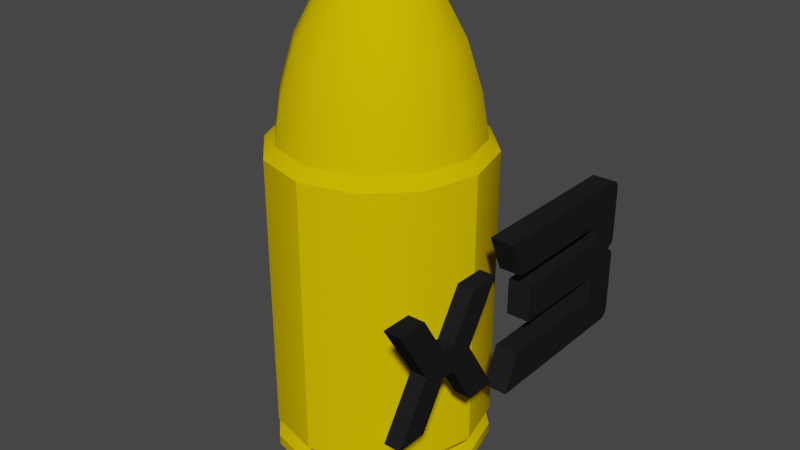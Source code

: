 # Source: tripleBullets.blend  (saved by Blender 3.5.10; exported with 4.5.12 LTS)
import bpy
from mathutils import Matrix  # noqa: F401  (used for matrix-valued properties, if any)

bpy.ops.wm.read_factory_settings(use_empty=True)
scene = bpy.context.scene
scene.name = 'Scene'

# ---- collections
col_collection = bpy.data.collections.new('Collection'); scene.collection.children.link(col_collection)

# ---- materials (node trees are filled in below, after node groups)
mat_bullet = bpy.data.materials.new('bullet')
mat_bullet.alpha_threshold = 0.0
mat_bullet.use_transparent_shadow = False
mat_bullet.diffuse_color = (0.8, 0.5505, 0.0008385, 1.0)
mat_bullet.line_color = (0.0, 0.0, 0.0, 1.0)
mat_black = bpy.data.materials.new('black')
mat_black.use_transparent_shadow = False
mat_black.diffuse_color = (0.01397, 0.01397, 0.01397, 1.0)

# ---- node groups
ng_auto_smooth = bpy.data.node_groups.new('Auto Smooth', 'GeometryNodeTree')
_s = ng_auto_smooth.interface.new_socket(name='Geometry', in_out='OUTPUT', socket_type='NodeSocketGeometry')
_s = ng_auto_smooth.interface.new_socket(name='Geometry', in_out='INPUT', socket_type='NodeSocketGeometry')
_s = ng_auto_smooth.interface.new_socket(name='Angle', in_out='INPUT', socket_type='NodeSocketFloat')
_s.subtype = 'ANGLE'
_s.min_value = 0.0
_s.max_value = 3.142
ng_auto_smooth.is_modifier = True
_N = ng_auto_smooth.nodes; _L = ng_auto_smooth.links
n0 = _N.new('NodeGroupOutput'); n0.name = 'Group Output'; n0.location = (480, -100)
n1 = _N.new('NodeGroupInput'); n1.name = 'Group Input'; n1.location = (-420, -300)
n2 = _N.new('NodeGroupInput'); n2.name = 'Group Input.001'; n2.location = (-60, -100)
n3 = _N.new('GeometryNodeSetShadeSmooth'); n3.name = 'Set Shade Smooth'; n3.location = (120, -100)
n3.domain = 'EDGE'
n4 = _N.new('GeometryNodeSetShadeSmooth'); n4.name = 'Set Shade Smooth.001'; n4.location = (300, -100)
n5 = _N.new('GeometryNodeInputMeshEdgeAngle'); n5.name = 'Edge Angle'; n5.location = (-420, -220)
n6 = _N.new('GeometryNodeInputEdgeSmooth'); n6.name = 'Is Edge Smooth'; n6.location = (-60, -160)
n7 = _N.new('GeometryNodeInputShadeSmooth'); n7.name = 'Is Face Smooth'; n7.location = (-240, -340)
n8 = _N.new('FunctionNodeBooleanMath'); n8.name = 'Boolean Math'; n8.location = (-60, -220)
n9 = _N.new('FunctionNodeCompare'); n9.name = 'Compare'; n9.location = (-240, -180)
n9.operation = 'LESS_EQUAL'
_L.new(n5.outputs[0], n9.inputs[0])
_L.new(n4.outputs[0], n0.inputs[0])
_L.new(n1.outputs[1], n9.inputs[1])
_L.new(n9.outputs[0], n8.inputs[0])
_L.new(n7.outputs[0], n8.inputs[1])
_L.new(n2.outputs[0], n3.inputs[0])
_L.new(n6.outputs[0], n3.inputs[1])
_L.new(n3.outputs[0], n4.inputs[0])
_L.new(n8.outputs[0], n3.inputs[2])
n0.is_active_output = True

# ---- material node trees

# ---- world
world_world = bpy.data.worlds.new('World'); scene.world = world_world
world_world.use_nodes = True; world_world.node_tree.nodes.clear()
_N = world_world.node_tree.nodes; _L = world_world.node_tree.links
n0 = _N.new('ShaderNodeOutputWorld'); n0.name = 'World Output'; n0.location = (300, 300)
n1 = _N.new('ShaderNodeBackground'); n1.name = 'Background'; n1.location = (10, 300)
n1.inputs[0].default_value = (0.05088, 0.05088, 0.05088, 1.0)
_L.new(n1.outputs[0], n0.inputs[0])
n0.is_active_output = True
world_world.color = (0.05088, 0.05088, 0.05088)
world_world.use_sun_shadow = False
world_world.sun_shadow_jitter_overblur = 0.0

# ---- meshes
me_cylinder = bpy.data.meshes.new('Cylinder')
me_cylinder.from_pydata([(0.0, 0.15, -0.15), (0.0, 0.15, 0.2768), (0.075, 0.1299, -0.15), (0.075, 0.1299, 0.2768), (0.1299, 0.075, -0.15), (0.1299, 0.075, 0.2768), (0.15, -1.738e-09, -0.15), (0.15, -1.738e-09, 0.2768), (0.1299, -0.075, -0.15), (0.1299, -0.075, 0.2768), (0.075, -0.1299, -0.15), (0.075, -0.1299, 0.2768), (0.0, -0.15, -0.15), (0.0, -0.15, 0.2768), (-0.075, -0.1299, -0.15), (-0.075, -0.1299, 0.2768), (-0.1299, -0.075, -0.15), (-0.1299, -0.075, 0.2768), (-0.15, -1.738e-09, -0.15), (-0.15, -1.738e-09, 0.2768), (-0.1299, 0.075, -0.15), (-0.1299, 0.075, 0.2768), (-0.075, 0.1299, -0.15), (-0.075, 0.1299, 0.2768), (1.243e-10, 0.135, 0.2921), (0.06749, 0.1169, 0.2921), (0.1169, 0.06749, 0.2921), (0.135, -1.564e-09, 0.2921), (0.1169, -0.06749, 0.2921), (0.06749, -0.1169, 0.2921), (1.243e-10, -0.135, 0.2921), (-0.06749, -0.1169, 0.2921), (-0.1169, -0.06749, 0.2921), (-0.135, -1.564e-09, 0.2921), (-0.1169, 0.06749, 0.2921), (-0.06749, 0.1169, 0.2921), (-1.627e-11, 0.1254, 0.3507), (-3.521e-09, 0.07383, 0.475), (-1.106e-09, 0.1057, 0.4152), (0.03692, 0.06394, 0.475), (0.06272, 0.1086, 0.3507), (0.05287, 0.09157, 0.4152), (0.06394, 0.03692, 0.475), (0.1086, 0.06272, 0.3507), (0.09157, 0.05287, 0.4152), (0.07383, -4.767e-10, 0.475), (0.1254, -1.498e-09, 0.3507), (0.1057, -1.164e-09, 0.4152), (0.06394, -0.03692, 0.475), (0.1086, -0.06272, 0.3507), (0.09157, -0.05287, 0.4152), (0.03692, -0.06394, 0.475), (0.06272, -0.1086, 0.3507), (0.05287, -0.09157, 0.4152), (-3.521e-09, -0.07383, 0.475), (-1.627e-11, -0.1254, 0.3507), (-1.106e-09, -0.1057, 0.4152), (-0.03692, -0.06394, 0.475), (-0.06272, -0.1086, 0.3507), (-0.05287, -0.09157, 0.4152), (-0.06394, -0.03692, 0.475), (-0.1086, -0.06272, 0.3507), (-0.09157, -0.05287, 0.4152), (-0.07383, -4.767e-10, 0.475), (-0.1254, -1.498e-09, 0.3507), (-0.1057, -1.164e-09, 0.4152), (-0.06394, 0.03692, 0.475), (-0.1086, 0.06272, 0.3507), (-0.09157, 0.05287, 0.4152), (-0.03692, 0.06394, 0.475), (-0.06272, 0.1086, 0.3507), (-0.05287, 0.09157, 0.4152), (-4.274e-09, 0.06469, 0.4877), (-5.588e-09, 0.03766, 0.5014), (-5.006e-09, 0.05271, 0.4974), (0.01883, 0.03261, 0.5014), (0.03235, 0.05603, 0.4877), (0.02636, 0.04565, 0.4974), (0.03261, 0.01883, 0.5014), (0.05603, 0.03235, 0.4877), (0.04565, 0.02636, 0.4974), (0.03766, 9.313e-10, 0.5014), (0.06469, -2.64e-10, 0.4877), (0.05271, 1.746e-10, 0.4974), (0.03261, -0.01883, 0.5014), (0.05603, -0.03235, 0.4877), (0.04565, -0.02636, 0.4974), (0.01883, -0.03261, 0.5014), (0.03235, -0.05603, 0.4877), (0.02636, -0.04565, 0.4974), (-4.657e-09, -0.03766, 0.5014), (-4.274e-09, -0.06469, 0.4877), (-4.729e-09, -0.05271, 0.4974), (-0.01883, -0.03261, 0.5014), (-0.03235, -0.05603, 0.4877), (-0.02636, -0.04565, 0.4974), (-0.03261, -0.01883, 0.5014), (-0.05603, -0.03235, 0.4877), (-0.04565, -0.02636, 0.4974), (-0.03766, 4.657e-10, 0.5014), (-0.06469, -2.64e-10, 0.4877), (-0.05271, 5.821e-11, 0.4974), (-0.03261, 0.01883, 0.5014), (-0.05603, 0.03235, 0.4877), (-0.04565, 0.02636, 0.4974), (-0.01883, 0.03261, 0.5014), (-0.03235, 0.05603, 0.4877), (-0.02636, 0.04565, 0.4974), (0.0, 0.15, -0.1069), (0.075, 0.1299, -0.1069), (0.1299, 0.075, -0.1069), (0.15, -1.738e-09, -0.1069), (0.1299, -0.075, -0.1069), (0.075, -0.1299, -0.1069), (0.0, -0.15, -0.1069), (-0.075, -0.1299, -0.1069), (-0.1299, -0.075, -0.1069), (-0.15, -1.738e-09, -0.1069), (-0.1299, 0.075, -0.1069), (-0.075, 0.1299, -0.1069), (0.06921, 0.1199, -0.1213), (0.075, 0.1299, -0.1356), (0.1199, 0.06921, -0.1213), (0.1299, 0.075, -0.1356), (0.1384, -1.604e-09, -0.1213), (0.15, -1.738e-09, -0.1356), (0.1199, -0.06921, -0.1213), (0.1299, -0.075, -0.1356), (0.06921, -0.1199, -0.1213), (0.075, -0.1299, -0.1356), (9.588e-11, -0.1384, -0.1213), (0.0, -0.15, -0.1356), (-0.06921, -0.1199, -0.1213), (-0.075, -0.1299, -0.1356), (-0.1199, -0.06921, -0.1213), (-0.1299, -0.075, -0.1356), (-0.1384, -1.604e-09, -0.1213), (-0.15, -1.738e-09, -0.1356), (-0.1199, 0.06921, -0.1213), (-0.1299, 0.075, -0.1356), (-0.06921, 0.1199, -0.1213), (-0.075, 0.1299, -0.1356), (0.0, 0.15, -0.1356), (9.588e-11, 0.1384, -0.1213), (0.1894, -0.02584, 0.2181), (0.1894, -0.004817, 0.1689), (0.1894, 0.1634, 0.1689), (0.1894, 0.1634, 0.1447), (0.1894, 0.01621, 0.1447), (0.1894, 0.01621, 0.09549), (0.1894, 0.1634, 0.09549), (0.1894, 0.1634, 0.06056), (0.1894, -0.004817, 0.06056), (0.1894, -0.02584, 0.01139), (0.1894, 0.1986, 0.01139), (0.1894, 0.2005, 0.01152), (0.1894, 0.2024, 0.01189), (0.1894, 0.2041, 0.01248), (0.1894, 0.2057, 0.01327), (0.1894, 0.2072, 0.01427), (0.1894, 0.2085, 0.01544), (0.1894, 0.2097, 0.01677), (0.1894, 0.2107, 0.01825), (0.1894, 0.2115, 0.01985), (0.1894, 0.2121, 0.02158), (0.1894, 0.2124, 0.0234), (0.1894, 0.2125, 0.0253), (0.1894, 0.2125, 0.1055), (0.1894, 0.2124, 0.1074), (0.1894, 0.2121, 0.1091), (0.1894, 0.2115, 0.1108), (0.1894, 0.2107, 0.1124), (0.1894, 0.2097, 0.1139), (0.1894, 0.2085, 0.1153), (0.1894, 0.2072, 0.1165), (0.1894, 0.2057, 0.1175), (0.1894, 0.2041, 0.1183), (0.1894, 0.2024, 0.1189), (0.1894, 0.2005, 0.1193), (0.1894, 0.1986, 0.1194), (0.1894, 0.1986, 0.1207), (0.1894, 0.2005, 0.1209), (0.1894, 0.2024, 0.1212), (0.1894, 0.2041, 0.1219), (0.1894, 0.2057, 0.1227), (0.1894, 0.2072, 0.1237), (0.1894, 0.2085, 0.1249), (0.1894, 0.2097, 0.1263), (0.1894, 0.2107, 0.1278), (0.1894, 0.2115, 0.1295), (0.1894, 0.2121, 0.1312), (0.1894, 0.2124, 0.133), (0.1894, 0.2125, 0.135), (0.1894, 0.2125, 0.2042), (0.1894, 0.2124, 0.2061), (0.1894, 0.2121, 0.2079), (0.1894, 0.2115, 0.2096), (0.1894, 0.2107, 0.2112), (0.1894, 0.2097, 0.2127), (0.1894, 0.2085, 0.214), (0.1894, 0.2072, 0.2152), (0.1894, 0.2057, 0.2162), (0.1894, 0.2041, 0.217), (0.1894, 0.2024, 0.2176), (0.1894, 0.2005, 0.218), (0.1894, 0.1986, 0.2181), (0.1938, -0.09353, 0.1887), (0.1938, -0.1285, 0.1325), (0.1938, -0.1463, 0.1325), (0.1938, -0.1812, 0.1887), (0.1938, -0.2226, 0.1887), (0.1938, -0.1766, 0.1149), (0.1938, -0.2226, 0.04085), (0.1938, -0.1812, 0.04085), (0.1938, -0.1463, 0.09729), (0.1938, -0.1285, 0.09729), (0.1938, -0.09353, 0.04085), (0.1938, -0.05212, 0.04085), (0.1938, -0.09816, 0.1149), (0.1938, -0.05212, 0.1887), (0.2208, -0.02584, 0.2181), (0.2208, -0.004817, 0.1689), (0.2208, 0.1986, 0.2181), (0.2208, 0.2005, 0.218), (0.2208, 0.2024, 0.2176), (0.2208, 0.2041, 0.217), (0.2208, 0.2057, 0.2162), (0.2208, 0.2072, 0.2152), (0.2208, 0.2085, 0.214), (0.2208, 0.2097, 0.2127), (0.2208, 0.2107, 0.2112), (0.2208, 0.2115, 0.2096), (0.2208, 0.2121, 0.2079), (0.2208, 0.2124, 0.2061), (0.2208, 0.2125, 0.2042), (0.2208, 0.1634, 0.1689), (0.2208, 0.2125, 0.135), (0.2208, 0.1634, 0.1447), (0.2208, 0.01621, 0.1447), (0.2208, 0.01621, 0.09549), (0.2208, 0.2124, 0.133), (0.2208, 0.2121, 0.1312), (0.2208, 0.2115, 0.1295), (0.2208, 0.2107, 0.1278), (0.2208, 0.2097, 0.1263), (0.2208, 0.2085, 0.1249), (0.2208, 0.2072, 0.1237), (0.2208, 0.2057, 0.1227), (0.2208, 0.2041, 0.1219), (0.2208, 0.1986, 0.1207), (0.2208, 0.2024, 0.1212), (0.2208, 0.2005, 0.1209), (0.2208, 0.1986, 0.1194), (0.2208, 0.2005, 0.1193), (0.2208, 0.2024, 0.1189), (0.2208, 0.2041, 0.1183), (0.2208, 0.2057, 0.1175), (0.2208, 0.2072, 0.1165), (0.2208, 0.2085, 0.1153), (0.2208, 0.2097, 0.1139), (0.2208, 0.2107, 0.1124), (0.2208, 0.2115, 0.1108), (0.2208, 0.2121, 0.1091), (0.2208, 0.2124, 0.1074), (0.2208, 0.2125, 0.1055), (0.2208, 0.1634, 0.09549), (0.2208, 0.2125, 0.0253), (0.2208, 0.1634, 0.06056), (0.2208, -0.004817, 0.06056), (0.2208, -0.02584, 0.01139), (0.2208, 0.2124, 0.0234), (0.2208, 0.2121, 0.02158), (0.2208, 0.2115, 0.01985), (0.2208, 0.2107, 0.01825), (0.2208, 0.2097, 0.01677), (0.2208, 0.2085, 0.01544), (0.2208, 0.2072, 0.01427), (0.2208, 0.2057, 0.01327), (0.2208, 0.2041, 0.01248), (0.2208, 0.2024, 0.01189), (0.2208, 0.2005, 0.01152), (0.2208, 0.1986, 0.01139), (0.2163, -0.2226, 0.1887), (0.2163, -0.1766, 0.1149), (0.2163, -0.1812, 0.1887), (0.2163, -0.1463, 0.1325), (0.2163, -0.09353, 0.1887), (0.2163, -0.1285, 0.1325), (0.2163, -0.05212, 0.1887), (0.2163, -0.09816, 0.1149), (0.2163, -0.2226, 0.04085), (0.2163, -0.1463, 0.09729), (0.2163, -0.1285, 0.09729), (0.2163, -0.05212, 0.04085), (0.2163, -0.1812, 0.04085), (0.2163, -0.09353, 0.04085)], [], [(108, 1, 3, 109), (109, 3, 5, 110), (110, 5, 7, 111), (111, 7, 9, 112), (112, 9, 11, 113), (113, 11, 13, 114), (114, 13, 15, 115), (115, 15, 17, 116), (116, 17, 19, 117), (117, 19, 21, 118), (11, 9, 28, 29), (118, 21, 23, 119), (119, 23, 1, 108), (0, 2, 4, 6, 8, 10, 12, 14, 16, 18, 20, 22), (51, 48, 85, 88), (9, 7, 27, 28), (1, 23, 35, 24), (3, 1, 24, 25), (7, 5, 26, 27), (23, 21, 34, 35), (5, 3, 25, 26), (21, 19, 33, 34), (19, 17, 32, 33), (17, 15, 31, 32), (15, 13, 30, 31), (13, 11, 29, 30), (60, 57, 94, 97), (63, 60, 97, 100), (54, 51, 88, 91), (42, 39, 76, 79), (66, 63, 100, 103), (30, 29, 52, 55), (45, 42, 79, 82), (48, 45, 82, 85), (69, 66, 103, 106), (57, 54, 91, 94), (37, 69, 106, 72), (27, 26, 43, 46), (34, 33, 64, 67), (31, 30, 55, 58), (28, 27, 46, 49), (35, 34, 67, 70), (25, 24, 36, 40), (32, 31, 58, 61), (29, 28, 49, 52), (24, 35, 70, 36), (26, 25, 40, 43), (33, 32, 61, 64), (40, 36, 38, 41), (41, 38, 37, 39), (43, 40, 41, 44), (44, 41, 39, 42), (46, 43, 44, 47), (47, 44, 42, 45), (49, 46, 47, 50), (50, 47, 45, 48), (52, 49, 50, 53), (53, 50, 48, 51), (55, 52, 53, 56), (56, 53, 51, 54), (58, 55, 56, 59), (59, 56, 54, 57), (61, 58, 59, 62), (62, 59, 57, 60), (64, 61, 62, 65), (65, 62, 60, 63), (67, 64, 65, 68), (68, 65, 63, 66), (70, 67, 68, 71), (71, 68, 66, 69), (36, 70, 71, 38), (38, 71, 69, 37), (75, 73, 105, 102, 99, 96, 93, 90, 87, 84, 81, 78), (76, 72, 74, 77), (77, 74, 73, 75), (79, 76, 77, 80), (80, 77, 75, 78), (82, 79, 80, 83), (83, 80, 78, 81), (85, 82, 83, 86), (86, 83, 81, 84), (88, 85, 86, 89), (89, 86, 84, 87), (91, 88, 89, 92), (92, 89, 87, 90), (94, 91, 92, 95), (95, 92, 90, 93), (97, 94, 95, 98), (98, 95, 93, 96), (100, 97, 98, 101), (101, 98, 96, 99), (103, 100, 101, 104), (104, 101, 99, 102), (106, 103, 104, 107), (107, 104, 102, 105), (72, 106, 107, 74), (74, 107, 105, 73), (39, 37, 72, 76), (140, 119, 108, 143), (138, 118, 119, 140), (136, 117, 118, 138), (134, 116, 117, 136), (132, 115, 116, 134), (130, 114, 115, 132), (128, 113, 114, 130), (126, 112, 113, 128), (124, 111, 112, 126), (122, 110, 111, 124), (120, 109, 110, 122), (143, 108, 109, 120), (0, 142, 121, 2), (142, 143, 120, 121), (2, 121, 123, 4), (121, 120, 122, 123), (4, 123, 125, 6), (123, 122, 124, 125), (6, 125, 127, 8), (125, 124, 126, 127), (8, 127, 129, 10), (127, 126, 128, 129), (10, 129, 131, 12), (129, 128, 130, 131), (12, 131, 133, 14), (131, 130, 132, 133), (14, 133, 135, 16), (133, 132, 134, 135), (16, 135, 137, 18), (135, 134, 136, 137), (18, 137, 139, 20), (137, 136, 138, 139), (20, 139, 141, 22), (139, 138, 140, 141), (22, 141, 142, 0), (141, 140, 143, 142), (145, 144, 205), (145, 205, 204), (145, 204, 203), (145, 203, 202), (145, 202, 201), (145, 201, 200), (145, 200, 199), (145, 199, 198), (145, 198, 197), (145, 197, 196), (145, 196, 195), (145, 195, 194), (145, 194, 193), (145, 193, 146), (146, 193, 192), (147, 146, 192), (149, 148, 147), (149, 147, 192), (149, 192, 191), (149, 191, 190), (149, 190, 189), (149, 189, 188), (149, 188, 187), (149, 187, 186), (149, 186, 185), (149, 185, 184), (149, 184, 183), (149, 183, 180), (180, 183, 182), (180, 182, 181), (149, 180, 179), (149, 179, 178), (149, 178, 177), (149, 177, 176), (149, 176, 175), (149, 175, 174), (149, 174, 173), (149, 173, 172), (149, 172, 171), (149, 171, 170), (149, 170, 169), (149, 169, 168), (149, 168, 167), (149, 167, 150), (150, 167, 166), (151, 150, 166), (153, 152, 151), (153, 151, 166), (153, 166, 165), (153, 165, 164), (153, 164, 163), (153, 163, 162), (153, 162, 161), (153, 161, 160), (153, 160, 159), (153, 159, 158), (153, 158, 157), (153, 157, 156), (153, 156, 155), (153, 155, 154), (211, 210, 209), (211, 209, 208), (207, 206, 219), (207, 219, 218), (211, 208, 207), (211, 207, 218), (212, 211, 214), (214, 211, 218), (214, 218, 215), (215, 218, 217), (212, 214, 213), (216, 215, 217), (221, 222, 220), (221, 223, 222), (221, 224, 223), (221, 225, 224), (221, 226, 225), (221, 227, 226), (221, 228, 227), (221, 229, 228), (221, 230, 229), (221, 231, 230), (221, 232, 231), (221, 233, 232), (221, 234, 233), (221, 235, 234), (235, 236, 234), (237, 236, 235), (239, 237, 238), (239, 236, 237), (239, 240, 236), (239, 241, 240), (239, 242, 241), (239, 243, 242), (239, 244, 243), (239, 245, 244), (239, 246, 245), (239, 247, 246), (239, 248, 247), (239, 249, 248), (249, 250, 248), (249, 251, 250), (239, 252, 249), (239, 253, 252), (239, 254, 253), (239, 255, 254), (239, 256, 255), (239, 257, 256), (239, 258, 257), (239, 259, 258), (239, 260, 259), (239, 261, 260), (239, 262, 261), (239, 263, 262), (239, 264, 263), (239, 265, 264), (265, 266, 264), (267, 266, 265), (269, 267, 268), (269, 266, 267), (269, 270, 266), (269, 271, 270), (269, 272, 271), (269, 273, 272), (269, 274, 273), (269, 275, 274), (269, 276, 275), (269, 277, 276), (269, 278, 277), (269, 279, 278), (269, 280, 279), (269, 281, 280), (283, 284, 282), (283, 285, 284), (287, 288, 286), (287, 289, 288), (283, 287, 285), (283, 289, 287), (290, 291, 283), (291, 289, 283), (291, 292, 289), (292, 293, 289), (290, 294, 291), (295, 293, 292), (172, 173, 258, 259), (185, 186, 245, 246), (194, 195, 232, 233), (218, 219, 288, 289), (162, 163, 272, 273), (171, 172, 259, 260), (184, 185, 246, 247), (193, 194, 233, 234), (144, 145, 221, 220), (145, 146, 235, 221), (207, 208, 285, 287), (161, 162, 273, 274), (170, 171, 260, 261), (183, 184, 247, 248), (205, 144, 220, 222), (211, 212, 290, 283), (160, 161, 274, 275), (169, 170, 261, 262), (192, 193, 234, 236), (204, 205, 222, 223), (146, 147, 237, 235), (159, 160, 275, 276), (168, 169, 262, 263), (182, 183, 248, 250), (203, 204, 223, 224), (180, 181, 251, 249), (148, 149, 239, 238), (214, 215, 292, 291), (158, 159, 276, 277), (167, 168, 263, 264), (181, 182, 250, 251), (202, 203, 224, 225), (149, 150, 265, 239), (147, 148, 238, 237), (157, 158, 277, 278), (179, 180, 249, 252), (217, 218, 289, 293), (201, 202, 225, 226), (212, 213, 294, 290), (156, 157, 278, 279), (166, 167, 264, 266), (178, 179, 252, 253), (191, 192, 236, 240), (213, 214, 291, 294), (200, 201, 226, 227), (150, 151, 267, 265), (215, 216, 295, 292), (155, 156, 279, 280), (177, 178, 253, 254), (190, 191, 240, 241), (216, 217, 293, 295), (199, 200, 227, 228), (153, 154, 281, 269), (152, 153, 269, 268), (154, 155, 280, 281), (176, 177, 254, 255), (189, 190, 241, 242), (198, 199, 228, 229), (210, 211, 283, 282), (151, 152, 268, 267), (175, 176, 255, 256), (188, 189, 242, 243), (197, 198, 229, 230), (209, 210, 282, 284), (165, 166, 266, 270), (174, 175, 256, 257), (187, 188, 243, 244), (196, 197, 230, 231), (208, 209, 284, 285), (206, 207, 287, 286), (164, 165, 270, 271), (173, 174, 257, 258), (186, 187, 244, 245), (195, 196, 231, 232), (219, 206, 286, 288), (163, 164, 271, 272)])
me_cylinder.polygons.foreach_set('use_smooth', [1, 1, 1, 1, 1, 1, 1, 1, 1, 1, 1, 1, 1, 1, 1, 1, 1, 1, 1, 1, 1, 1, 1, 1, 1, 1, 1, 1, 1, 1, 1, 1, 1, 1, 1, 1, 1, 1, 1, 1, 1, 1, 1, 1, 1, 1, 1, 1, 1, 1, 1, 1, 1, 1, 1, 1, 1, 1, 1, 1, 1, 1, 1, 1, 1, 1, 1, 1, 1, 1, 1, 1, 1, 1, 1, 1, 1, 1, 1, 1, 1, 1, 1, 1, 1, 1, 1, 1, 1, 1, 1, 1, 1, 1, 1, 1, 1, 1, 1, 1, 1, 1, 1, 1, 1, 1, 1, 1, 1, 1, 1, 1, 1, 1, 1, 1, 1, 1, 1, 1, 1, 1, 1, 1, 1, 1, 1, 1, 1, 1, 1, 1, 1, 1, 0, 0, 0, 0, 0, 0, 0, 0, 0, 0, 0, 0, 0, 0, 0, 0, 0, 0, 0, 0, 0, 0, 0, 0, 0, 0, 0, 0, 0, 0, 0, 0, 0, 0, 0, 0, 0, 0, 0, 0, 0, 0, 0, 0, 0, 0, 0, 0, 0, 0, 0, 0, 0, 0, 0, 0, 0, 0, 0, 0, 0, 0, 0, 0, 0, 0, 0, 0, 0, 0, 0, 0, 0, 0, 0, 0, 0, 0, 0, 0, 0, 0, 0, 0, 0, 0, 0, 0, 0, 0, 0, 0, 0, 0, 0, 0, 0, 0, 0, 0, 0, 0, 0, 0, 0, 0, 0, 0, 0, 0, 0, 0, 0, 0, 0, 0, 0, 0, 0, 0, 0, 0, 0, 0, 0, 0, 0, 0, 0, 0, 0, 0, 0, 0, 0, 0, 0, 0, 0, 0, 0, 0, 0, 0, 0, 0, 0, 0, 0, 0, 0, 0, 0, 0, 0, 0, 0, 0, 0, 0, 0, 0, 0, 0, 0, 0, 0, 0, 0, 0, 0, 0, 0, 0, 0, 0, 0, 0, 0, 0, 0, 0, 0, 0, 0, 0, 0, 0, 0, 0, 0, 0, 0, 0, 0, 0, 0, 0, 0, 0, 0, 0, 0, 0, 0, 0, 0, 0, 0, 0, 0, 0, 0, 0, 0, 0, 0, 0, 0, 0])
me_cylinder.polygons.foreach_set('material_index', [0, 0, 0, 0, 0, 0, 0, 0, 0, 0, 0, 0, 0, 0, 0, 0, 0, 0, 0, 0, 0, 0, 0, 0, 0, 0, 0, 0, 0, 0, 0, 0, 0, 0, 0, 0, 0, 0, 0, 0, 0, 0, 0, 0, 0, 0, 0, 0, 0, 0, 0, 0, 0, 0, 0, 0, 0, 0, 0, 0, 0, 0, 0, 0, 0, 0, 0, 0, 0, 0, 0, 0, 0, 0, 0, 0, 0, 0, 0, 0, 0, 0, 0, 0, 0, 0, 0, 0, 0, 0, 0, 0, 0, 0, 0, 0, 0, 0, 0, 0, 0, 0, 0, 0, 0, 0, 0, 0, 0, 0, 0, 0, 0, 0, 0, 0, 0, 0, 0, 0, 0, 0, 0, 0, 0, 0, 0, 0, 0, 0, 0, 0, 0, 0, 1, 1, 1, 1, 1, 1, 1, 1, 1, 1, 1, 1, 1, 1, 1, 1, 1, 1, 1, 1, 1, 1, 1, 1, 1, 1, 1, 1, 1, 1, 1, 1, 1, 1, 1, 1, 1, 1, 1, 1, 1, 1, 1, 1, 1, 1, 1, 1, 1, 1, 1, 1, 1, 1, 1, 1, 1, 1, 1, 1, 1, 1, 1, 1, 1, 1, 1, 1, 1, 1, 1, 1, 1, 1, 1, 1, 1, 1, 1, 1, 1, 1, 1, 1, 1, 1, 1, 1, 1, 1, 1, 1, 1, 1, 1, 1, 1, 1, 1, 1, 1, 1, 1, 1, 1, 1, 1, 1, 1, 1, 1, 1, 1, 1, 1, 1, 1, 1, 1, 1, 1, 1, 1, 1, 1, 1, 1, 1, 1, 1, 1, 1, 1, 1, 1, 1, 1, 1, 1, 1, 1, 1, 1, 1, 1, 1, 1, 1, 1, 1, 1, 1, 1, 1, 1, 1, 1, 1, 1, 1, 1, 1, 1, 1, 1, 1, 1, 1, 1, 1, 1, 1, 1, 1, 1, 1, 1, 1, 1, 1, 1, 1, 1, 1, 1, 1, 1, 1, 1, 1, 1, 1, 1, 1, 1, 1, 1, 1, 1, 1, 1, 1, 1, 1, 1, 1, 1, 1, 1, 1, 1, 1, 1, 1, 1, 1, 1, 1, 1, 1])
_uv = me_cylinder.uv_layers.new(name='UVMap')
_uv.uv.foreach_set('vector', [1.0, 0.5505, 1.0, 1.0, 0.9167, 1.0, 0.9167, 0.5505, 0.9167, 0.5505, 0.9167, 1.0, 0.8333, 1.0, 0.8333, 0.5505, 0.8333, 0.5505, 0.8333, 1.0, 0.75, 1.0, 0.75, 0.5505, 0.75, 0.5505, 0.75, 1.0, 0.6667, 1.0, 0.6667, 0.5505, 0.6667, 0.5505, 0.6667, 1.0, 0.5833, 1.0, 0.5833, 0.5505, 0.5833, 0.5505, 0.5833, 1.0, 0.5, 1.0, 0.5, 0.5505, 0.5, 0.5505, 0.5, 1.0, 0.4167, 1.0, 0.4167, 0.5505, 0.4167, 0.5505, 0.4167, 1.0, 0.3333, 1.0, 0.3333, 0.5505, 0.3333, 0.5505, 0.3333, 1.0, 0.25, 1.0, 0.25, 0.5505, 0.25, 0.5505, 0.25, 1.0, 0.1667, 1.0, 0.1667, 0.5505, 0.5833, 1.0, 0.6667, 1.0, 0.6667, 1.0, 0.5833, 1.0, 0.1667, 0.5505, 0.1667, 1.0, 0.08333, 1.0, 0.08333, 0.5505, 0.08333, 0.5505, 0.08333, 1.0, 7.451e-08, 1.0, 7.451e-08, 0.5505, 0.75, 0.49, 0.87, 0.4578, 0.9578, 0.37, 0.99, 0.25, 0.9578, 0.13, 0.87, 0.04215, 0.75, 0.01, 0.63, 0.04215, 0.5422, 0.13, 0.51, 0.25, 0.5422, 0.37, 0.63, 0.4578, 0.5833, 1.0, 0.6667, 1.0, 0.6667, 1.0, 0.5833, 1.0, 0.6667, 1.0, 0.75, 1.0, 0.75, 1.0, 0.6667, 1.0, 7.451e-08, 1.0, 0.08333, 1.0, 0.08333, 1.0, 7.451e-08, 1.0, 0.9167, 1.0, 1.0, 1.0, 1.0, 1.0, 0.9167, 1.0, 0.75, 1.0, 0.8333, 1.0, 0.8333, 1.0, 0.75, 1.0, 0.08333, 1.0, 0.1667, 1.0, 0.1667, 1.0, 0.08333, 1.0, 0.8333, 1.0, 0.9167, 1.0, 0.9167, 1.0, 0.8333, 1.0, 0.1667, 1.0, 0.25, 1.0, 0.25, 1.0, 0.1667, 1.0, 0.25, 1.0, 0.3333, 1.0, 0.3333, 1.0, 0.25, 1.0, 0.3333, 1.0, 0.4167, 1.0, 0.4167, 1.0, 0.3333, 1.0, 0.4167, 1.0, 0.5, 1.0, 0.5, 1.0, 0.4167, 1.0, 0.5, 1.0, 0.5833, 1.0, 0.5833, 1.0, 0.5, 1.0, 0.3333, 1.0, 0.4167, 1.0, 0.4167, 1.0, 0.3333, 1.0, 0.25, 1.0, 0.3333, 1.0, 0.3333, 1.0, 0.25, 1.0, 0.5, 1.0, 0.5833, 1.0, 0.5833, 1.0, 0.5, 1.0, 0.8333, 1.0, 0.9167, 1.0, 0.9167, 1.0, 0.8333, 1.0, 0.1667, 1.0, 0.25, 1.0, 0.25, 1.0, 0.1667, 1.0, 0.5, 1.0, 0.5833, 1.0, 0.5833, 1.0, 0.5, 1.0, 0.75, 1.0, 0.8333, 1.0, 0.8333, 1.0, 0.75, 1.0, 0.6667, 1.0, 0.75, 1.0, 0.75, 1.0, 0.6667, 1.0, 0.08333, 1.0, 0.1667, 1.0, 0.1667, 1.0, 0.08333, 1.0, 0.4167, 1.0, 0.5, 1.0, 0.5, 1.0, 0.4167, 1.0, 7.451e-08, 1.0, 0.08333, 1.0, 0.08333, 1.0, 7.451e-08, 1.0, 0.75, 1.0, 0.8333, 1.0, 0.8333, 1.0, 0.75, 1.0, 0.1667, 1.0, 0.25, 1.0, 0.25, 1.0, 0.1667, 1.0, 0.4167, 1.0, 0.5, 1.0, 0.5, 1.0, 0.4167, 1.0, 0.6667, 1.0, 0.75, 1.0, 0.75, 1.0, 0.6667, 1.0, 0.08333, 1.0, 0.1667, 1.0, 0.1667, 1.0, 0.08333, 1.0, 0.9167, 1.0, 1.0, 1.0, 1.0, 1.0, 0.9167, 1.0, 0.3333, 1.0, 0.4167, 1.0, 0.4167, 1.0, 0.3333, 1.0, 0.5833, 1.0, 0.6667, 1.0, 0.6667, 1.0, 0.5833, 1.0, 7.451e-08, 1.0, 0.08333, 1.0, 0.08333, 1.0, 7.451e-08, 1.0, 0.8333, 1.0, 0.9167, 1.0, 0.9167, 1.0, 0.8333, 1.0, 0.25, 1.0, 0.3333, 1.0, 0.3333, 1.0, 0.25, 1.0, 0.9167, 1.0, 1.0, 1.0, 0.9969, 1.0, 0.9167, 1.0, 0.9167, 1.0, 0.9969, 1.0, 1.0, 1.0, 0.9167, 1.0, 0.8333, 1.0, 0.9167, 1.0, 0.9167, 1.0, 0.8333, 1.0, 0.8333, 1.0, 0.9167, 1.0, 0.9167, 1.0, 0.8333, 1.0, 0.75, 1.0, 0.8333, 1.0, 0.8333, 1.0, 0.75, 1.0, 0.75, 1.0, 0.8333, 1.0, 0.8333, 1.0, 0.75, 1.0, 0.6667, 1.0, 0.75, 1.0, 0.75, 1.0, 0.6667, 1.0, 0.6667, 1.0, 0.75, 1.0, 0.75, 1.0, 0.6667, 1.0, 0.5833, 1.0, 0.6667, 1.0, 0.6667, 1.0, 0.5833, 1.0, 0.5833, 1.0, 0.6667, 1.0, 0.6667, 1.0, 0.5833, 1.0, 0.5, 1.0, 0.5833, 1.0, 0.5833, 1.0, 0.5, 1.0, 0.5, 1.0, 0.5833, 1.0, 0.5833, 1.0, 0.5, 1.0, 0.4167, 1.0, 0.5, 1.0, 0.5, 1.0, 0.4167, 1.0, 0.4167, 1.0, 0.5, 1.0, 0.5, 1.0, 0.4167, 1.0, 0.3333, 1.0, 0.4167, 1.0, 0.4167, 1.0, 0.3333, 1.0, 0.3333, 1.0, 0.4167, 1.0, 0.4167, 1.0, 0.3333, 1.0, 0.25, 1.0, 0.3333, 1.0, 0.3333, 1.0, 0.25, 1.0, 0.25, 1.0, 0.3333, 1.0, 0.3333, 1.0, 0.25, 1.0, 0.1667, 1.0, 0.25, 1.0, 0.25, 1.0, 0.1667, 1.0, 0.1667, 1.0, 0.25, 1.0, 0.25, 1.0, 0.1667, 1.0, 0.08333, 1.0, 0.1667, 1.0, 0.1667, 1.0, 0.08333, 1.0, 0.08333, 1.0, 0.1667, 1.0, 0.1667, 1.0, 0.08333, 1.0, 7.451e-08, 1.0, 0.08333, 1.0, 0.08333, 1.0, 0.003146, 1.0, 0.003146, 1.0, 0.08333, 1.0, 0.08333, 1.0, 7.451e-08, 1.0, 0.3323, 0.3926, 0.25, 0.4147, 0.1677, 0.3926, 0.1074, 0.3323, 0.08531, 0.25, 0.1074, 0.1677, 0.1677, 0.1074, 0.25, 0.08531, 0.3323, 0.1074, 0.3926, 0.1677, 0.4147, 0.25, 0.3926, 0.3323, 0.9167, 1.0, 1.0, 1.0, 0.9984, 1.0, 0.9183, 1.0, 0.3676, 0.4585, 0.2524, 0.4894, 0.25, 0.4147, 0.3323, 0.3926, 0.8333, 1.0, 0.9167, 1.0, 0.915, 1.0, 0.835, 1.0, 0.4561, 0.3717, 0.3717, 0.4561, 0.3323, 0.3926, 0.3926, 0.3323, 0.75, 1.0, 0.8333, 1.0, 0.8317, 1.0, 0.7516, 1.0, 0.4894, 0.2524, 0.4585, 0.3676, 0.3926, 0.3323, 0.4147, 0.25, 0.6667, 1.0, 0.75, 1.0, 0.7484, 1.0, 0.6683, 1.0, 0.4585, 0.1324, 0.4894, 0.2476, 0.4147, 0.25, 0.3926, 0.1677, 0.5833, 1.0, 0.6667, 1.0, 0.665, 1.0, 0.585, 1.0, 0.3717, 0.04389, 0.4561, 0.1283, 0.3926, 0.1677, 0.3323, 0.1074, 0.5, 1.0, 0.5833, 1.0, 0.5817, 1.0, 0.5016, 1.0, 0.2524, 0.01064, 0.3676, 0.04152, 0.3323, 0.1074, 0.25, 0.08531, 0.4167, 1.0, 0.5, 1.0, 0.4984, 1.0, 0.4183, 1.0, 0.1324, 0.04152, 0.2476, 0.01064, 0.25, 0.08531, 0.1677, 0.1074, 0.3333, 1.0, 0.4167, 1.0, 0.415, 1.0, 0.335, 1.0, 0.04389, 0.1283, 0.1283, 0.04389, 0.1677, 0.1074, 0.1074, 0.1677, 0.25, 1.0, 0.3333, 1.0, 0.3317, 1.0, 0.2516, 1.0, 0.01064, 0.2476, 0.04152, 0.1324, 0.1074, 0.1677, 0.08531, 0.25, 0.1667, 1.0, 0.25, 1.0, 0.2484, 1.0, 0.1683, 1.0, 0.04152, 0.3676, 0.01064, 0.2524, 0.08531, 0.25, 0.1074, 0.3323, 0.08333, 1.0, 0.1667, 1.0, 0.165, 1.0, 0.08498, 1.0, 0.1283, 0.4561, 0.04389, 0.3717, 0.1074, 0.3323, 0.1677, 0.3926, 7.451e-08, 1.0, 0.08333, 1.0, 0.08169, 1.0, 0.001647, 1.0, 0.2476, 0.4894, 0.1324, 0.4585, 0.1677, 0.3926, 0.25, 0.4147, 0.9167, 1.0, 1.0, 1.0, 1.0, 1.0, 0.9167, 1.0, 0.08333, 0.5337, 0.08333, 0.5505, 7.451e-08, 0.5505, 7.451e-08, 0.5337, 0.1667, 0.5337, 0.1667, 0.5505, 0.08333, 0.5505, 0.08333, 0.5337, 0.25, 0.5337, 0.25, 0.5505, 0.1667, 0.5505, 0.1667, 0.5337, 0.3333, 0.5337, 0.3333, 0.5505, 0.25, 0.5505, 0.25, 0.5337, 0.4167, 0.5337, 0.4167, 0.5505, 0.3333, 0.5505, 0.3333, 0.5337, 0.5, 0.5337, 0.5, 0.5505, 0.4167, 0.5505, 0.4167, 0.5337, 0.5833, 0.5337, 0.5833, 0.5505, 0.5, 0.5505, 0.5, 0.5337, 0.6667, 0.5337, 0.6667, 0.5505, 0.5833, 0.5505, 0.5833, 0.5337, 0.75, 0.5337, 0.75, 0.5505, 0.6667, 0.5505, 0.6667, 0.5337, 0.8333, 0.5337, 0.8333, 0.5505, 0.75, 0.5505, 0.75, 0.5337, 0.9167, 0.5337, 0.9167, 0.5505, 0.8333, 0.5505, 0.8333, 0.5337, 1.0, 0.5337, 1.0, 0.5505, 0.9167, 0.5505, 0.9167, 0.5337, 1.0, 0.5, 1.0, 0.5168, 0.9167, 0.5168, 0.9167, 0.5, 1.0, 0.5168, 1.0, 0.5337, 0.9167, 0.5337, 0.9167, 0.5168, 0.9167, 0.5, 0.9167, 0.5168, 0.8333, 0.5168, 0.8333, 0.5, 0.9167, 0.5168, 0.9167, 0.5337, 0.8333, 0.5337, 0.8333, 0.5168, 0.8333, 0.5, 0.8333, 0.5168, 0.75, 0.5168, 0.75, 0.5, 0.8333, 0.5168, 0.8333, 0.5337, 0.75, 0.5337, 0.75, 0.5168, 0.75, 0.5, 0.75, 0.5168, 0.6667, 0.5168, 0.6667, 0.5, 0.75, 0.5168, 0.75, 0.5337, 0.6667, 0.5337, 0.6667, 0.5168, 0.6667, 0.5, 0.6667, 0.5168, 0.5833, 0.5168, 0.5833, 0.5, 0.6667, 0.5168, 0.6667, 0.5337, 0.5833, 0.5337, 0.5833, 0.5168, 0.5833, 0.5, 0.5833, 0.5168, 0.5, 0.5168, 0.5, 0.5, 0.5833, 0.5168, 0.5833, 0.5337, 0.5, 0.5337, 0.5, 0.5168, 0.5, 0.5, 0.5, 0.5168, 0.4167, 0.5168, 0.4167, 0.5, 0.5, 0.5168, 0.5, 0.5337, 0.4167, 0.5337, 0.4167, 0.5168, 0.4167, 0.5, 0.4167, 0.5168, 0.3333, 0.5168, 0.3333, 0.5, 0.4167, 0.5168, 0.4167, 0.5337, 0.3333, 0.5337, 0.3333, 0.5168, 0.3333, 0.5, 0.3333, 0.5168, 0.25, 0.5168, 0.25, 0.5, 0.3333, 0.5168, 0.3333, 0.5337, 0.25, 0.5337, 0.25, 0.5168, 0.25, 0.5, 0.25, 0.5168, 0.1667, 0.5168, 0.1667, 0.5, 0.25, 0.5168, 0.25, 0.5337, 0.1667, 0.5337, 0.1667, 0.5168, 0.1667, 0.5, 0.1667, 0.5168, 0.08333, 0.5168, 0.08333, 0.5, 0.1667, 0.5168, 0.1667, 0.5337, 0.08333, 0.5337, 0.08333, 0.5168, 0.08333, 0.5, 0.08333, 0.5168, 7.451e-08, 0.5168, 7.451e-08, 0.5, 0.08333, 0.5168, 0.08333, 0.5337, 7.451e-08, 0.5337, 7.451e-08, 0.5168, 0.01639, 0.0, 0.0, 0.0, 1.0, 0.0, 0.01639, 0.0, 1.0, 0.0, 0.9836, 0.0, 0.01639, 0.0, 0.9836, 0.0, 0.9672, 0.0, 0.01639, 0.0, 0.9672, 0.0, 0.9508, 0.0, 0.01639, 0.0, 0.9508, 0.0, 0.9344, 0.0, 0.01639, 0.0, 0.9344, 0.0, 0.918, 0.0, 0.01639, 0.0, 0.918, 0.0, 0.9016, 0.0, 0.01639, 0.0, 0.9016, 0.0, 0.8852, 0.0, 0.01639, 0.0, 0.8852, 0.0, 0.8689, 0.0, 0.01639, 0.0, 0.8689, 0.0, 0.8525, 0.0, 0.01639, 0.0, 0.8525, 0.0, 0.8361, 0.0, 0.01639, 0.0, 0.8361, 0.0, 0.8197, 0.0, 0.01639, 0.0, 0.8197, 0.0, 0.8033, 0.0, 0.01639, 0.0, 0.8033, 0.0, 0.03279, 0.0, 0.03279, 0.0, 0.8033, 0.0, 0.7869, 0.0, 0.04918, 0.0, 0.03279, 0.0, 0.7869, 0.0, 0.08197, 0.0, 0.06557, 0.0, 0.04918, 0.0, 0.08197, 0.0, 0.04918, 0.0, 0.7869, 0.0, 0.08197, 0.0, 0.7869, 0.0, 0.7705, 0.0, 0.08197, 0.0, 0.7705, 0.0, 0.7541, 0.0, 0.08197, 0.0, 0.7541, 0.0, 0.7377, 0.0, 0.08197, 0.0, 0.7377, 0.0, 0.7213, 0.0, 0.08197, 0.0, 0.7213, 0.0, 0.7049, 0.0, 0.08197, 0.0, 0.7049, 0.0, 0.6885, 0.0, 0.08197, 0.0, 0.6885, 0.0, 0.6721, 0.0, 0.08197, 0.0, 0.6721, 0.0, 0.6557, 0.0, 0.08197, 0.0, 0.6557, 0.0, 0.6393, 0.0, 0.08197, 0.0, 0.6393, 0.0, 0.5902, 0.0, 0.5902, 0.0, 0.6393, 0.0, 0.623, 0.0, 0.5902, 0.0, 0.623, 0.0, 0.6066, 0.0, 0.08197, 0.0, 0.5902, 0.0, 0.5738, 0.0, 0.08197, 0.0, 0.5738, 0.0, 0.5574, 0.0, 0.08197, 0.0, 0.5574, 0.0, 0.541, 0.0, 0.08197, 0.0, 0.541, 0.0, 0.5246, 0.0, 0.08197, 0.0, 0.5246, 0.0, 0.5082, 0.0, 0.08197, 0.0, 0.5082, 0.0, 0.4918, 0.0, 0.08197, 0.0, 0.4918, 0.0, 0.4754, 0.0, 0.08197, 0.0, 0.4754, 0.0, 0.459, 0.0, 0.08197, 0.0, 0.459, 0.0, 0.4426, 0.0, 0.08197, 0.0, 0.4426, 0.0, 0.4262, 0.0, 0.08197, 0.0, 0.4262, 0.0, 0.4098, 0.0, 0.08197, 0.0, 0.4098, 0.0, 0.3934, 0.0, 0.08197, 0.0, 0.3934, 0.0, 0.377, 0.0, 0.08197, 0.0, 0.377, 0.0, 0.09836, 0.0, 0.09836, 0.0, 0.377, 0.0, 0.3607, 0.0, 0.1148, 0.0, 0.09836, 0.0, 0.3607, 0.0, 0.1475, 0.0, 0.1311, 0.0, 0.1148, 0.0, 0.1475, 0.0, 0.1148, 0.0, 0.3607, 0.0, 0.1475, 0.0, 0.3607, 0.0, 0.3443, 0.0, 0.1475, 0.0, 0.3443, 0.0, 0.3279, 0.0, 0.1475, 0.0, 0.3279, 0.0, 0.3115, 0.0, 0.1475, 0.0, 0.3115, 0.0, 0.2951, 0.0, 0.1475, 0.0, 0.2951, 0.0, 0.2787, 0.0, 0.1475, 0.0, 0.2787, 0.0, 0.2623, 0.0, 0.1475, 0.0, 0.2623, 0.0, 0.2459, 0.0, 0.1475, 0.0, 0.2459, 0.0, 0.2295, 0.0, 0.1475, 0.0, 0.2295, 0.0, 0.2131, 0.0, 0.1475, 0.0, 0.2131, 0.0, 0.1967, 0.0, 0.1475, 0.0, 0.1967, 0.0, 0.1803, 0.0, 0.1475, 0.0, 0.1803, 0.0, 0.1639, 0.0, 0.3846, 0.0, 0.3077, 0.0, 0.2308, 0.0, 0.3846, 0.0, 0.2308, 0.0, 0.1538, 0.0, 0.07692, 0.0, 0.0, 0.0, 1.0, 0.0, 0.07692, 0.0, 1.0, 0.0, 0.9231, 0.0, 0.3846, 0.0, 0.1538, 0.0, 0.07692, 0.0, 0.3846, 0.0, 0.07692, 0.0, 0.9231, 0.0, 0.4615, 0.0, 0.3846, 0.0, 0.6154, 0.0, 0.6154, 0.0, 0.3846, 0.0, 0.9231, 0.0, 0.6154, 0.0, 0.9231, 0.0, 0.6923, 0.0, 0.6923, 0.0, 0.9231, 0.0, 0.8462, 0.0, 0.4615, 0.0, 0.6154, 0.0, 0.5385, 0.0, 0.7692, 0.0, 0.6923, 0.0, 0.8462, 0.0, 0.01639, 0.0, 1.0, 0.0, 0.0, 0.0, 0.01639, 0.0, 0.9836, 0.0, 1.0, 0.0, 0.01639, 0.0, 0.9672, 0.0, 0.9836, 0.0, 0.01639, 0.0, 0.9508, 0.0, 0.9672, 0.0, 0.01639, 0.0, 0.9344, 0.0, 0.9508, 0.0, 0.01639, 0.0, 0.918, 0.0, 0.9344, 0.0, 0.01639, 0.0, 0.9016, 0.0, 0.918, 0.0, 0.01639, 0.0, 0.8852, 0.0, 0.9016, 0.0, 0.01639, 0.0, 0.8689, 0.0, 0.8852, 0.0, 0.01639, 0.0, 0.8525, 0.0, 0.8689, 0.0, 0.01639, 0.0, 0.8361, 0.0, 0.8525, 0.0, 0.01639, 0.0, 0.8197, 0.0, 0.8361, 0.0, 0.01639, 0.0, 0.8033, 0.0, 0.8197, 0.0, 0.01639, 0.0, 0.03279, 0.0, 0.8033, 0.0, 0.03279, 0.0, 0.7869, 0.0, 0.8033, 0.0, 0.04918, 0.0, 0.7869, 0.0, 0.03279, 0.0, 0.08197, 0.0, 0.04918, 0.0, 0.06557, 0.0, 0.08197, 0.0, 0.7869, 0.0, 0.04918, 0.0, 0.08197, 0.0, 0.7705, 0.0, 0.7869, 0.0, 0.08197, 0.0, 0.7541, 0.0, 0.7705, 0.0, 0.08197, 0.0, 0.7377, 0.0, 0.7541, 0.0, 0.08197, 0.0, 0.7213, 0.0, 0.7377, 0.0, 0.08197, 0.0, 0.7049, 0.0, 0.7213, 0.0, 0.08197, 0.0, 0.6885, 0.0, 0.7049, 0.0, 0.08197, 0.0, 0.6721, 0.0, 0.6885, 0.0, 0.08197, 0.0, 0.6557, 0.0, 0.6721, 0.0, 0.08197, 0.0, 0.6393, 0.0, 0.6557, 0.0, 0.08197, 0.0, 0.5902, 0.0, 0.6393, 0.0, 0.5902, 0.0, 0.623, 0.0, 0.6393, 0.0, 0.5902, 0.0, 0.6066, 0.0, 0.623, 0.0, 0.08197, 0.0, 0.5738, 0.0, 0.5902, 0.0, 0.08197, 0.0, 0.5574, 0.0, 0.5738, 0.0, 0.08197, 0.0, 0.541, 0.0, 0.5574, 0.0, 0.08197, 0.0, 0.5246, 0.0, 0.541, 0.0, 0.08197, 0.0, 0.5082, 0.0, 0.5246, 0.0, 0.08197, 0.0, 0.4918, 0.0, 0.5082, 0.0, 0.08197, 0.0, 0.4754, 0.0, 0.4918, 0.0, 0.08197, 0.0, 0.459, 0.0, 0.4754, 0.0, 0.08197, 0.0, 0.4426, 0.0, 0.459, 0.0, 0.08197, 0.0, 0.4262, 0.0, 0.4426, 0.0, 0.08197, 0.0, 0.4098, 0.0, 0.4262, 0.0, 0.08197, 0.0, 0.3934, 0.0, 0.4098, 0.0, 0.08197, 0.0, 0.377, 0.0, 0.3934, 0.0, 0.08197, 0.0, 0.09836, 0.0, 0.377, 0.0, 0.09836, 0.0, 0.3607, 0.0, 0.377, 0.0, 0.1148, 0.0, 0.3607, 0.0, 0.09836, 0.0, 0.1475, 0.0, 0.1148, 0.0, 0.1311, 0.0, 0.1475, 0.0, 0.3607, 0.0, 0.1148, 0.0, 0.1475, 0.0, 0.3443, 0.0, 0.3607, 0.0, 0.1475, 0.0, 0.3279, 0.0, 0.3443, 0.0, 0.1475, 0.0, 0.3115, 0.0, 0.3279, 0.0, 0.1475, 0.0, 0.2951, 0.0, 0.3115, 0.0, 0.1475, 0.0, 0.2787, 0.0, 0.2951, 0.0, 0.1475, 0.0, 0.2623, 0.0, 0.2787, 0.0, 0.1475, 0.0, 0.2459, 0.0, 0.2623, 0.0, 0.1475, 0.0, 0.2295, 0.0, 0.2459, 0.0, 0.1475, 0.0, 0.2131, 0.0, 0.2295, 0.0, 0.1475, 0.0, 0.1967, 0.0, 0.2131, 0.0, 0.1475, 0.0, 0.1803, 0.0, 0.1967, 0.0, 0.1475, 0.0, 0.1639, 0.0, 0.1803, 0.0, 0.3846, 0.0, 0.2308, 0.0, 0.3077, 0.0, 0.3846, 0.0, 0.1538, 0.0, 0.2308, 0.0, 0.07692, 0.0, 1.0, 0.0, 0.0, 0.0, 0.07692, 0.0, 0.9231, 0.0, 1.0, 0.0, 0.3846, 0.0, 0.07692, 0.0, 0.1538, 0.0, 0.3846, 0.0, 0.9231, 0.0, 0.07692, 0.0, 0.4615, 0.0, 0.6154, 0.0, 0.3846, 0.0, 0.6154, 0.0, 0.9231, 0.0, 0.3846, 0.0, 0.6154, 0.0, 0.6923, 0.0, 0.9231, 0.0, 0.6923, 0.0, 0.8462, 0.0, 0.9231, 0.0, 0.4615, 0.0, 0.5385, 0.0, 0.6154, 0.0, 0.7692, 0.0, 0.8462, 0.0, 0.6923, 0.0, 0.459, 0.0, 0.4754, 0.0, 0.4754, 0.0, 0.459, 0.0, 0.6721, 0.0, 0.6885, 0.0, 0.6885, 0.0, 0.6721, 0.0, 0.8197, 0.0, 0.8361, 0.0, 0.8361, 0.0, 0.8197, 0.0, 0.9231, 0.0, 1.0, 0.0, 1.0, 0.0, 0.9231, 0.0, 0.2951, 0.0, 0.3115, 0.0, 0.3115, 0.0, 0.2951, 0.0, 0.4426, 0.0, 0.459, 0.0, 0.459, 0.0, 0.4426, 0.0, 0.6557, 0.0, 0.6721, 0.0, 0.6721, 0.0, 0.6557, 0.0, 0.8033, 0.0, 0.8197, 0.0, 0.8197, 0.0, 0.8033, 0.0, 0.0, 0.0, 0.01639, 0.0, 0.01639, 0.0, 0.0, 0.0, 0.01639, 0.0, 0.03279, 0.0, 0.03279, 0.0, 0.01639, 0.0, 0.07692, 0.0, 0.1538, 0.0, 0.1538, 0.0, 0.07692, 0.0, 0.2787, 0.0, 0.2951, 0.0, 0.2951, 0.0, 0.2787, 0.0, 0.4262, 0.0, 0.4426, 0.0, 0.4426, 0.0, 0.4262, 0.0, 0.6393, 0.0, 0.6557, 0.0, 0.6557, 0.0, 0.6393, 0.0, 1.0, 0.0, 0.0, 0.0, 0.0, 0.0, 1.0, 0.0, 0.3846, 0.0, 0.4615, 0.0, 0.4615, 0.0, 0.3846, 0.0, 0.2623, 0.0, 0.2787, 0.0, 0.2787, 0.0, 0.2623, 0.0, 0.4098, 0.0, 0.4262, 0.0, 0.4262, 0.0, 0.4098, 0.0, 0.7869, 0.0, 0.8033, 0.0, 0.8033, 0.0, 0.7869, 0.0, 0.9836, 0.0, 1.0, 0.0, 1.0, 0.0, 0.9836, 0.0, 0.03279, 0.0, 0.04918, 0.0, 0.04918, 0.0, 0.03279, 0.0, 0.2459, 0.0, 0.2623, 0.0, 0.2623, 0.0, 0.2459, 0.0, 0.3934, 0.0, 0.4098, 0.0, 0.4098, 0.0, 0.3934, 0.0, 0.623, 0.0, 0.6393, 0.0, 0.6393, 0.0, 0.623, 0.0, 0.9672, 0.0, 0.9836, 0.0, 0.9836, 0.0, 0.9672, 0.0, 0.5902, 0.0, 0.6066, 0.0, 0.6066, 0.0, 0.5902, 0.0, 0.06557, 0.0, 0.08197, 0.0, 0.08197, 0.0, 0.06557, 0.0, 0.6154, 0.0, 0.6923, 0.0, 0.6923, 0.0, 0.6154, 0.0, 0.2295, 0.0, 0.2459, 0.0, 0.2459, 0.0, 0.2295, 0.0, 0.377, 0.0, 0.3934, 0.0, 0.3934, 0.0, 0.377, 0.0, 0.6066, 0.0, 0.623, 0.0, 0.623, 0.0, 0.6066, 0.0, 0.9508, 0.0, 0.9672, 0.0, 0.9672, 0.0, 0.9508, 0.0, 0.08197, 0.0, 0.09836, 0.0, 0.09836, 0.0, 0.08197, 0.0, 0.04918, 0.0, 0.06557, 0.0, 0.06557, 0.0, 0.04918, 0.0, 0.2131, 0.0, 0.2295, 0.0, 0.2295, 0.0, 0.2131, 0.0, 0.5738, 0.0, 0.5902, 0.0, 0.5902, 0.0, 0.5738, 0.0, 0.8462, 0.0, 0.9231, 0.0, 0.9231, 0.0, 0.8462, 0.0, 0.9344, 0.0, 0.9508, 0.0, 0.9508, 0.0, 0.9344, 0.0, 0.4615, 0.0, 0.5385, 0.0, 0.5385, 0.0, 0.4615, 0.0, 0.1967, 0.0, 0.2131, 0.0, 0.2131, 0.0, 0.1967, 0.0, 0.3607, 0.0, 0.377, 0.0, 0.377, 0.0, 0.3607, 0.0, 0.5574, 0.0, 0.5738, 0.0, 0.5738, 0.0, 0.5574, 0.0, 0.7705, 0.0, 0.7869, 0.0, 0.7869, 0.0, 0.7705, 0.0, 0.5385, 0.0, 0.6154, 0.0, 0.6154, 0.0, 0.5385, 0.0, 0.918, 0.0, 0.9344, 0.0, 0.9344, 0.0, 0.918, 0.0, 0.09836, 0.0, 0.1148, 0.0, 0.1148, 0.0, 0.09836, 0.0, 0.6923, 0.0, 0.7692, 0.0, 0.7692, 0.0, 0.6923, 0.0, 0.1803, 0.0, 0.1967, 0.0, 0.1967, 0.0, 0.1803, 0.0, 0.541, 0.0, 0.5574, 0.0, 0.5574, 0.0, 0.541, 0.0, 0.7541, 0.0, 0.7705, 0.0, 0.7705, 0.0, 0.7541, 0.0, 0.7692, 0.0, 0.8462, 0.0, 0.8462, 0.0, 0.7692, 0.0, 0.9016, 0.0, 0.918, 0.0, 0.918, 0.0, 0.9016, 0.0, 0.1475, 0.0, 0.1639, 0.0, 0.1639, 0.0, 0.1475, 0.0, 0.1311, 0.0, 0.1475, 0.0, 0.1475, 0.0, 0.1311, 0.0, 0.1639, 0.0, 0.1803, 0.0, 0.1803, 0.0, 0.1639, 0.0, 0.5246, 0.0, 0.541, 0.0, 0.541, 0.0, 0.5246, 0.0, 0.7377, 0.0, 0.7541, 0.0, 0.7541, 0.0, 0.7377, 0.0, 0.8852, 0.0, 0.9016, 0.0, 0.9016, 0.0, 0.8852, 0.0, 0.3077, 0.0, 0.3846, 0.0, 0.3846, 0.0, 0.3077, 0.0, 0.1148, 0.0, 0.1311, 0.0, 0.1311, 0.0, 0.1148, 0.0, 0.5082, 0.0, 0.5246, 0.0, 0.5246, 0.0, 0.5082, 0.0, 0.7213, 0.0, 0.7377, 0.0, 0.7377, 0.0, 0.7213, 0.0, 0.8689, 0.0, 0.8852, 0.0, 0.8852, 0.0, 0.8689, 0.0, 0.2308, 0.0, 0.3077, 0.0, 0.3077, 0.0, 0.2308, 0.0, 0.3443, 0.0, 0.3607, 0.0, 0.3607, 0.0, 0.3443, 0.0, 0.4918, 0.0, 0.5082, 0.0, 0.5082, 0.0, 0.4918, 0.0, 0.7049, 0.0, 0.7213, 0.0, 0.7213, 0.0, 0.7049, 0.0, 0.8525, 0.0, 0.8689, 0.0, 0.8689, 0.0, 0.8525, 0.0, 0.1538, 0.0, 0.2308, 0.0, 0.2308, 0.0, 0.1538, 0.0, 0.0, 0.0, 0.07692, 0.0, 0.07692, 0.0, 0.0, 0.0, 0.3279, 0.0, 0.3443, 0.0, 0.3443, 0.0, 0.3279, 0.0, 0.4754, 0.0, 0.4918, 0.0, 0.4918, 0.0, 0.4754, 0.0, 0.6885, 0.0, 0.7049, 0.0, 0.7049, 0.0, 0.6885, 0.0, 0.8361, 0.0, 0.8525, 0.0, 0.8525, 0.0, 0.8361, 0.0, 1.0, 0.0, 0.0, 0.0, 0.0, 0.0, 1.0, 0.0, 0.3115, 0.0, 0.3279, 0.0, 0.3279, 0.0, 0.3115, 0.0])
me_cylinder.materials.append(mat_bullet)
me_cylinder.materials.append(mat_black)
me_cylinder.update()

# ---- objects
ob_cylinder = bpy.data.objects.new('Cylinder', me_cylinder)

# ---- transforms, parenting, visibility, modifiers, constraints
ob_cylinder.location = (0.0, 0.0, 0.0)
_m = ob_cylinder.modifiers.new('Auto Smooth', 'NODES')
_m.node_group = ng_auto_smooth
_gi = [s.identifier for s in ng_auto_smooth.interface.items_tree if s.item_type == 'SOCKET' and s.in_out == 'INPUT']
_m[_gi[1]] = 0.5236  # Angle

# ---- collection membership
col_collection.objects.link(ob_cylinder)

# ---- scene / render settings (as saved in the file)
scene.frame_start = 1; scene.frame_end = 250; scene.frame_set(1)
scene.render.engine = 'BLENDER_EEVEE_NEXT'
scene.cycles.use_denoising = False
scene.cycles.sampling_pattern = 'TABULATED_SOBOL'
scene.view_settings.view_transform = 'Filmic'
scene.unit_settings.scale_length = 2.0
bpy.context.view_layer.update()

# ---- added for rendering (the .blend has no active camera and no usable light): camera, sun
cam_auto = bpy.data.cameras.new('AutoCamera')
cam_auto.lens = 50.0
cam_auto.sensor_width = 36.0
cam_auto.clip_end = 1000.0
ob_auto_camera = bpy.data.objects.new('AutoCamera', cam_auto)
scene.collection.objects.link(ob_auto_camera)
ob_auto_camera.location = (0.837289, -0.967318, 0.81723)
ob_auto_camera.rotation_euler = (1.09748, -7.21219e-08, 0.694738)
scene.camera = ob_auto_camera
light_auto_sun = bpy.data.lights.new('AutoSun', 'SUN')
light_auto_sun.energy = 3.0
light_auto_sun.angle = 0.0523599
ob_auto_sun = bpy.data.objects.new('AutoSun', light_auto_sun)
scene.collection.objects.link(ob_auto_sun)
ob_auto_sun.rotation_euler = (0.872665, 0.174533, 0.523599)
bpy.context.view_layer.update()

